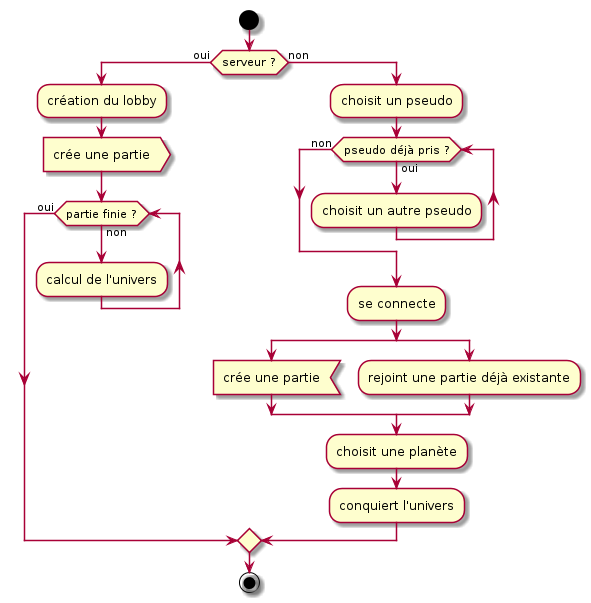

The diagram above was rendered by PlantUML. Its source (embedded in the PNG):
@startuml

start

if (serveur ?) then (oui)
    :création du lobby;
    :crée une partie>
    while (partie finie ?) is (non)
        :calcul de l'univers;
    endwhile (oui)
else (non)
    :choisit un pseudo;
    while (pseudo déjà pris ?) is (oui)
        :choisit un autre pseudo;
    endwhile (non)
    :se connecte;
    split
        :crée une partie<
    split again
        :rejoint une partie déjà existante;
    endsplit
    :choisit une planète;
    :conquiert l'univers;
endif

stop

@enduml